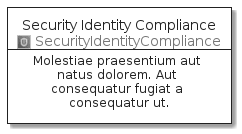

The diagram above was rendered by PlantUML. Its source (embedded in the PNG):
@startuml
' configures the library
!global $INCLUSION_MODE="local"
!global $LIB_BASE_LOCATION="../.."
' loads the library
!include $LIB_BASE_LOCATION/bootstrap.puml
' loads the aws-20210131 bootstrap
include('aws-20210131/bootstrap')
' loads the SecurityIdentityCompliance element
include('aws-20210131/Category/SecurityIdentityCompliance')
SecurityIdentityComplianceCard('security_identity_compliance', 'Security Identity Compliance', 'Molestiae praesentium aut natus dolorem. Aut consequatur fugiat a consequatur ut.')
@enduml